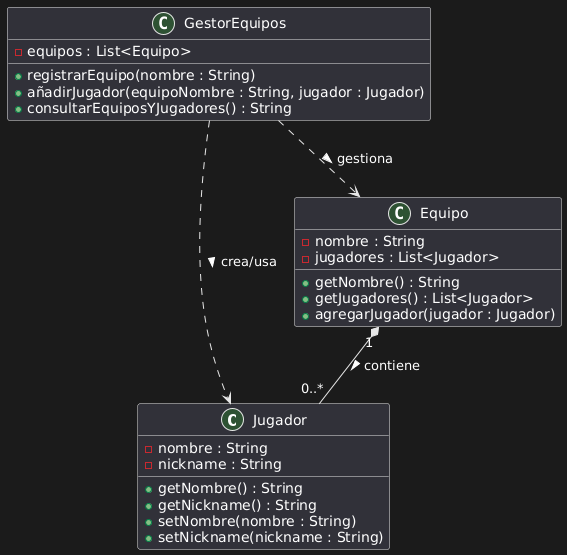

The diagram above was rendered by PlantUML. Its source (embedded in the PNG):
@startuml
class Jugador {
  - nombre : String
  - nickname : String
  + getNombre() : String
  + getNickname() : String
  + setNombre(nombre : String)
  + setNickname(nickname : String)
}

class Equipo {
  - nombre : String
  - jugadores : List<Jugador>
  + getNombre() : String
  + getJugadores() : List<Jugador>
  + agregarJugador(jugador : Jugador)
}

class GestorEquipos {
  - equipos : List<Equipo>
  + registrarEquipo(nombre : String)
  + añadirJugador(equipoNombre : String, jugador : Jugador)
  + consultarEquiposYJugadores() : String
}

Equipo "1" *-- "0..*" Jugador : contiene >
GestorEquipos ..> Equipo : gestiona >
GestorEquipos ..> Jugador : crea/usa >
@enduml